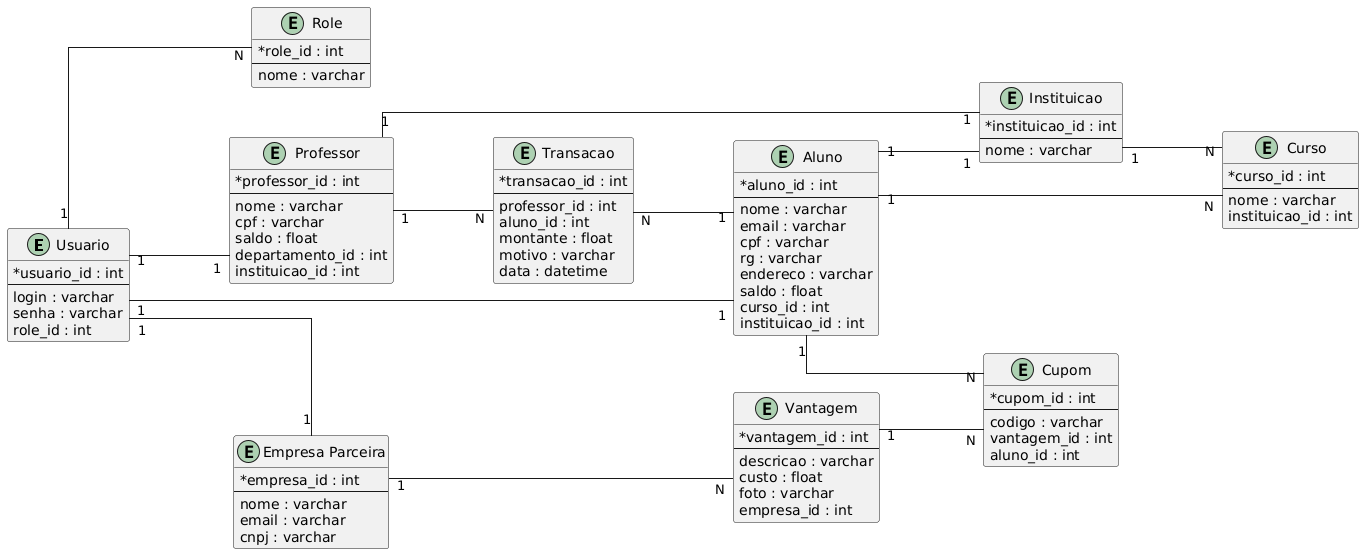

The diagram above was rendered by PlantUML. Its source (embedded in the PNG):
@startuml
left to right direction
skinparam linetype ortho
skinparam classAttributeIconSize 0
skinparam nodesep 50
skinparam ranksep 100

entity "Usuario" as Usuario {
    * usuario_id : int
    --
    login : varchar
    senha : varchar
    role_id : int
}

entity "Role" as Role {
    * role_id : int
    --
    nome : varchar
}

entity "Aluno" as Aluno {
    * aluno_id : int
    --
    nome : varchar
    email : varchar
    cpf : varchar
    rg : varchar
    endereco : varchar
    saldo : float
    curso_id : int
    instituicao_id : int
}

entity "Professor" as Professor {
    * professor_id : int
    --
    nome : varchar
    cpf : varchar
    saldo : float
    departamento_id : int
    instituicao_id : int
}

entity "Vantagem" as Vantagem {
    * vantagem_id : int
    --
    descricao : varchar
    custo : float
    foto : varchar
    empresa_id : int
}

entity "Empresa Parceira" as EmpresaParceira {
    * empresa_id : int
    --
    nome : varchar
    email : varchar
    cnpj : varchar
}

entity "Instituicao" as Instituicao {
    * instituicao_id : int
    --
    nome : varchar
}

entity "Curso" as Curso {
    * curso_id : int
    --
    nome : varchar
    instituicao_id : int
}

entity "Transacao" as Transacao {
    * transacao_id : int
    --
    professor_id : int
    aluno_id : int
    montante : float
    motivo : varchar
    data : datetime
}

entity "Cupom" as Cupom {
    * cupom_id : int
    --
    codigo : varchar
    vantagem_id : int
    aluno_id : int
}

Usuario "1" -- "N" Role
Usuario "1" -- "1" Aluno
Usuario "1" -- "1" Professor
Usuario "1" -- "1" EmpresaParceira

Aluno "1" -- "N" Curso
Aluno "1" -- "1" Instituicao
Aluno "1" -- "N" Cupom

Professor "1" -- "N" Transacao
Professor "1" -- "1" Instituicao

Vantagem "1" -- "N" Cupom
EmpresaParceira "1" -- "N" Vantagem
Instituicao "1" -- "N" Curso
Transacao "N" -- "1" Aluno
@enduml